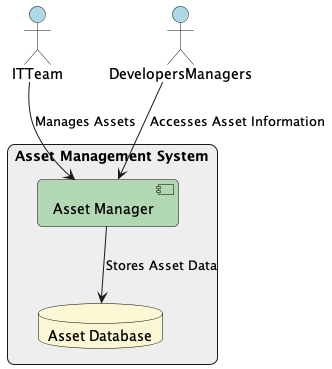

The diagram above was rendered by PlantUML. Its source (embedded in the PNG):
@startuml
!define ICONURL https://raw.githubusercontent.com/PlantUML/salt/master/src/salt
!define LIGHTBLUE_EEEEEE #EEEEEE
!define SKYBLUE_B9D7EA #B9D7EA
!define LIGHTGREEN_B2D8B3 #B2D8B3
!define LIGHTYELLOW_FBF7D5 #FBF7D5

skinparam defaultTextAlignment center
skinparam rectangle {
    roundCorner 15
    backgroundColor LIGHTBLUE_EEEEEE
}

skinparam component {
    backgroundColor LIGHTGREEN_B2D8B3
    roundCorner 10
    borderColor black
}

skinparam database {
    backgroundColor LIGHTYELLOW_FBF7D5
    roundCorner 10
    borderColor black
}

!define actor(name, description) actor name as name #lightblue

actor(ITTeam, "IT Team")
actor(DevelopersManagers, "Developers/Managers")

rectangle "Asset Management System" {
    database AssetDB as "Asset Database"
    component AssetManager as "Asset Manager"
}

ITTeam --> AssetManager : Manages Assets
DevelopersManagers --> AssetManager : Accesses Asset Information
AssetManager --> AssetDB : Stores Asset Data

@enduml